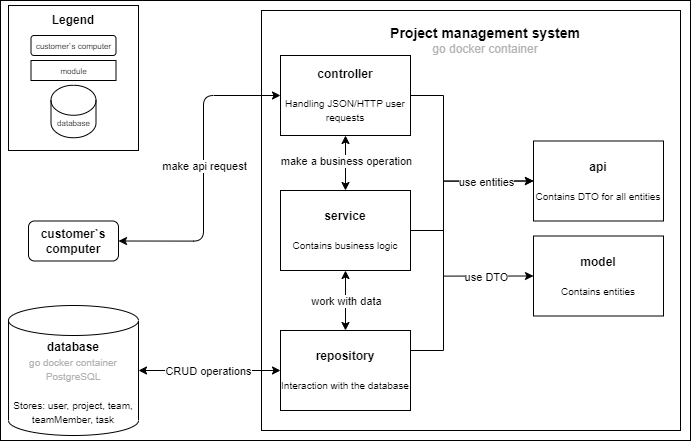

The diagram above was exported from draw.io. Its source (the exported page's mxGraphModel, read from the mxfile embedded in the PNG):
<mxGraphModel dx="761" dy="876" grid="1" gridSize="10" guides="1" tooltips="1" connect="1" arrows="1" fold="1" page="1" pageScale="1" pageWidth="827" pageHeight="1169" math="0" shadow="0">
  <root>
    <mxCell id="0" />
    <mxCell id="1" parent="0" />
    <mxCell id="ZCxYQZbHBfAMR4lX5slP-64" value="" style="whiteSpace=wrap;html=1;" vertex="1" parent="1">
      <mxGeometry x="896" y="20" width="690" height="440" as="geometry" />
    </mxCell>
    <mxCell id="ZCxYQZbHBfAMR4lX5slP-2" value="" style="whiteSpace=wrap;html=1;" vertex="1" parent="1">
      <mxGeometry x="1157" y="30" width="419" height="420" as="geometry" />
    </mxCell>
    <mxCell id="ZCxYQZbHBfAMR4lX5slP-3" value="&lt;b&gt;customer`s computer&lt;/b&gt;" style="rounded=1;whiteSpace=wrap;html=1;" vertex="1" parent="1">
      <mxGeometry x="924" y="240.5" width="90" height="40" as="geometry" />
    </mxCell>
    <mxCell id="ZCxYQZbHBfAMR4lX5slP-4" value="" style="endArrow=classic;html=1;rounded=1;endFill=1;strokeColor=default;startArrow=classic;startFill=1;exitX=1;exitY=0.5;exitDx=0;exitDy=0;entryX=0;entryY=0.5;entryDx=0;entryDy=0;edgeStyle=orthogonalEdgeStyle;" edge="1" parent="1" source="ZCxYQZbHBfAMR4lX5slP-3" target="ZCxYQZbHBfAMR4lX5slP-9">
      <mxGeometry relative="1" as="geometry">
        <mxPoint x="1056" y="-30" as="sourcePoint" />
        <mxPoint x="1136" y="-30" as="targetPoint" />
        <Array as="points">
          <mxPoint x="1099" y="261" />
          <mxPoint x="1099" y="115" />
        </Array>
      </mxGeometry>
    </mxCell>
    <mxCell id="ZCxYQZbHBfAMR4lX5slP-5" value="make api request" style="edgeLabel;resizable=0;html=1;align=center;verticalAlign=middle;" connectable="0" vertex="1" parent="ZCxYQZbHBfAMR4lX5slP-4">
      <mxGeometry relative="1" as="geometry">
        <mxPoint y="-7" as="offset" />
      </mxGeometry>
    </mxCell>
    <mxCell id="ZCxYQZbHBfAMR4lX5slP-7" value="&lt;b&gt;database&lt;/b&gt;&lt;br&gt;&lt;font style=&quot;font-size: 10px;&quot;&gt;&lt;font color=&quot;#b3b3b3&quot;&gt;go docker container&lt;br&gt;PostgreSQL&lt;/font&gt;&lt;br&gt;&lt;br&gt;Stores:&amp;nbsp;user, project, team, teamMember, task&lt;br&gt;&lt;/font&gt;" style="shape=cylinder3;whiteSpace=wrap;html=1;boundedLbl=1;backgroundOutline=1;size=15;" vertex="1" parent="1">
      <mxGeometry x="904" y="325" width="130" height="130" as="geometry" />
    </mxCell>
    <mxCell id="ZCxYQZbHBfAMR4lX5slP-48" value="" style="edgeStyle=orthogonalEdgeStyle;rounded=0;orthogonalLoop=1;jettySize=auto;html=1;startArrow=classic;startFill=1;" edge="1" parent="1" source="ZCxYQZbHBfAMR4lX5slP-9" target="ZCxYQZbHBfAMR4lX5slP-10">
      <mxGeometry relative="1" as="geometry" />
    </mxCell>
    <mxCell id="ZCxYQZbHBfAMR4lX5slP-59" value="" style="edgeStyle=orthogonalEdgeStyle;rounded=0;orthogonalLoop=1;jettySize=auto;html=1;entryX=0;entryY=0.5;entryDx=0;entryDy=0;" edge="1" parent="1" source="ZCxYQZbHBfAMR4lX5slP-9" target="ZCxYQZbHBfAMR4lX5slP-6">
      <mxGeometry relative="1" as="geometry">
        <mxPoint x="1439" y="250.0526315789475" as="targetPoint" />
        <Array as="points">
          <mxPoint x="1339" y="115" />
          <mxPoint x="1339" y="200" />
        </Array>
      </mxGeometry>
    </mxCell>
    <mxCell id="ZCxYQZbHBfAMR4lX5slP-9" value="&lt;font style=&quot;&quot;&gt;&lt;b style=&quot;&quot;&gt;&lt;font style=&quot;font-size: 12px;&quot;&gt;controller&lt;/font&gt;&lt;br&gt;&lt;/b&gt;&lt;br&gt;&lt;/font&gt;&lt;font style=&quot;font-size: 10px;&quot;&gt;Handling JSON/HTTP user requests&lt;br&gt;&lt;/font&gt;" style="rounded=0;whiteSpace=wrap;html=1;" vertex="1" parent="1">
      <mxGeometry x="1176" y="75" width="130" height="80" as="geometry" />
    </mxCell>
    <mxCell id="ZCxYQZbHBfAMR4lX5slP-49" value="" style="edgeStyle=orthogonalEdgeStyle;rounded=0;orthogonalLoop=1;jettySize=auto;html=1;startArrow=classic;startFill=1;" edge="1" parent="1" source="ZCxYQZbHBfAMR4lX5slP-10" target="ZCxYQZbHBfAMR4lX5slP-11">
      <mxGeometry relative="1" as="geometry" />
    </mxCell>
    <mxCell id="ZCxYQZbHBfAMR4lX5slP-58" value="" style="edgeStyle=orthogonalEdgeStyle;rounded=0;orthogonalLoop=1;jettySize=auto;html=1;entryX=0;entryY=0.5;entryDx=0;entryDy=0;" edge="1" parent="1" source="ZCxYQZbHBfAMR4lX5slP-10" target="ZCxYQZbHBfAMR4lX5slP-8">
      <mxGeometry relative="1" as="geometry">
        <mxPoint x="1439" y="250" as="targetPoint" />
        <Array as="points">
          <mxPoint x="1339" y="250" />
          <mxPoint x="1339" y="296" />
        </Array>
      </mxGeometry>
    </mxCell>
    <mxCell id="ZCxYQZbHBfAMR4lX5slP-10" value="&lt;b&gt;service&lt;/b&gt;&lt;font style=&quot;font-size: 10px;&quot;&gt;&lt;font color=&quot;#b3b3b3&quot;&gt;&lt;br&gt;&lt;/font&gt;&lt;br&gt;&lt;/font&gt;&lt;font style=&quot;font-size: 10px;&quot;&gt;Contains business logic&lt;br&gt;&lt;/font&gt;" style="rounded=0;whiteSpace=wrap;html=1;" vertex="1" parent="1">
      <mxGeometry x="1176" y="210" width="130" height="80" as="geometry" />
    </mxCell>
    <mxCell id="ZCxYQZbHBfAMR4lX5slP-60" style="edgeStyle=orthogonalEdgeStyle;rounded=0;orthogonalLoop=1;jettySize=auto;html=1;exitX=1;exitY=0.25;exitDx=0;exitDy=0;entryX=0;entryY=0.5;entryDx=0;entryDy=0;" edge="1" parent="1" source="ZCxYQZbHBfAMR4lX5slP-11" target="ZCxYQZbHBfAMR4lX5slP-6">
      <mxGeometry relative="1" as="geometry">
        <mxPoint x="1439" y="250" as="targetPoint" />
        <Array as="points">
          <mxPoint x="1339" y="370" />
          <mxPoint x="1339" y="201" />
        </Array>
      </mxGeometry>
    </mxCell>
    <mxCell id="ZCxYQZbHBfAMR4lX5slP-11" value="&lt;b&gt;repository&lt;/b&gt;&lt;font style=&quot;font-size: 10px;&quot;&gt;&lt;font color=&quot;#b3b3b3&quot;&gt;&lt;br&gt;&lt;/font&gt;&lt;br&gt;&lt;/font&gt;&lt;font style=&quot;font-size: 10px;&quot;&gt;Interaction with the database&lt;br&gt;&lt;/font&gt;" style="rounded=0;whiteSpace=wrap;html=1;" vertex="1" parent="1">
      <mxGeometry x="1176" y="350" width="130" height="80" as="geometry" />
    </mxCell>
    <mxCell id="ZCxYQZbHBfAMR4lX5slP-24" value="" style="endArrow=classic;html=1;rounded=1;startArrow=classic;startFill=1;edgeStyle=orthogonalEdgeStyle;exitX=0;exitY=0.5;exitDx=0;exitDy=0;entryX=1;entryY=0.5;entryDx=0;entryDy=0;entryPerimeter=0;" edge="1" parent="1" source="ZCxYQZbHBfAMR4lX5slP-11" target="ZCxYQZbHBfAMR4lX5slP-7">
      <mxGeometry relative="1" as="geometry">
        <mxPoint x="1376" y="494" as="sourcePoint" />
        <mxPoint x="1479" y="480" as="targetPoint" />
      </mxGeometry>
    </mxCell>
    <mxCell id="ZCxYQZbHBfAMR4lX5slP-25" value="CRUD operations" style="edgeLabel;resizable=0;html=1;align=center;verticalAlign=middle;" connectable="0" vertex="1" parent="ZCxYQZbHBfAMR4lX5slP-24">
      <mxGeometry relative="1" as="geometry">
        <mxPoint x="-1" as="offset" />
      </mxGeometry>
    </mxCell>
    <mxCell id="ZCxYQZbHBfAMR4lX5slP-28" value="&lt;font style=&quot;&quot;&gt;&lt;span style=&quot;font-size: 14px;&quot;&gt;Project management system&lt;/span&gt;&lt;br&gt;&lt;span style=&quot;font-weight: normal;&quot;&gt;&lt;font style=&quot;font-size: 12px;&quot; color=&quot;#b3b3b3&quot;&gt;go docker container&lt;/font&gt;&lt;/span&gt;&lt;br&gt;&lt;/font&gt;" style="text;html=1;strokeColor=none;fillColor=none;align=center;verticalAlign=middle;whiteSpace=wrap;rounded=0;fontStyle=1" vertex="1" parent="1">
      <mxGeometry x="1256" y="45" width="250" height="30" as="geometry" />
    </mxCell>
    <mxCell id="ZCxYQZbHBfAMR4lX5slP-35" value="" style="whiteSpace=wrap;html=1;" vertex="1" parent="1">
      <mxGeometry x="904" y="25" width="130" height="145" as="geometry" />
    </mxCell>
    <mxCell id="ZCxYQZbHBfAMR4lX5slP-36" value="&lt;b&gt;Legend&lt;/b&gt;" style="text;html=1;strokeColor=none;fillColor=none;align=center;verticalAlign=middle;whiteSpace=wrap;rounded=0;" vertex="1" parent="1">
      <mxGeometry x="939" y="25" width="60" height="30" as="geometry" />
    </mxCell>
    <mxCell id="ZCxYQZbHBfAMR4lX5slP-37" value="&lt;font style=&quot;font-size: 8px;&quot;&gt;customer`s computer&lt;/font&gt;" style="rounded=1;whiteSpace=wrap;html=1;" vertex="1" parent="1">
      <mxGeometry x="926.5" y="55" width="85" height="20" as="geometry" />
    </mxCell>
    <mxCell id="ZCxYQZbHBfAMR4lX5slP-38" value="&lt;font style=&quot;&quot;&gt;&lt;font style=&quot;font-size: 8px;&quot;&gt;module&lt;/font&gt;&lt;br&gt;&lt;/font&gt;" style="rounded=0;whiteSpace=wrap;html=1;" vertex="1" parent="1">
      <mxGeometry x="926.5" y="80" width="85" height="20" as="geometry" />
    </mxCell>
    <mxCell id="ZCxYQZbHBfAMR4lX5slP-39" value="&lt;font style=&quot;font-size: 8px;&quot;&gt;database&lt;/font&gt;&lt;font style=&quot;font-size: 10px;&quot;&gt;&lt;br&gt;&lt;/font&gt;" style="shape=cylinder3;whiteSpace=wrap;html=1;boundedLbl=1;backgroundOutline=1;size=15;" vertex="1" parent="1">
      <mxGeometry x="946.5" y="104.75" width="45" height="52.5" as="geometry" />
    </mxCell>
    <mxCell id="ZCxYQZbHBfAMR4lX5slP-50" value="make a business operation" style="edgeLabel;resizable=0;html=1;align=center;verticalAlign=middle;" connectable="0" vertex="1" parent="1">
      <mxGeometry x="1241" y="180" as="geometry" />
    </mxCell>
    <mxCell id="ZCxYQZbHBfAMR4lX5slP-51" value="work with data" style="edgeLabel;resizable=0;html=1;align=center;verticalAlign=middle;" connectable="0" vertex="1" parent="1">
      <mxGeometry x="1241" y="320" as="geometry" />
    </mxCell>
    <mxCell id="ZCxYQZbHBfAMR4lX5slP-6" value="&lt;b&gt;api&lt;/b&gt;&lt;font style=&quot;font-size: 10px;&quot;&gt;&lt;font color=&quot;#b3b3b3&quot;&gt;&lt;br&gt;&lt;/font&gt;&lt;br&gt;Contains DTO for all entities&lt;br&gt;&lt;/font&gt;" style="rounded=0;whiteSpace=wrap;html=1;" vertex="1" parent="1">
      <mxGeometry x="1429" y="160.5" width="130" height="80" as="geometry" />
    </mxCell>
    <mxCell id="ZCxYQZbHBfAMR4lX5slP-8" value="&lt;b&gt;model&lt;/b&gt;&lt;font style=&quot;font-size: 10px;&quot;&gt;&lt;font color=&quot;#b3b3b3&quot;&gt;&lt;br&gt;&lt;/font&gt;&lt;br&gt;&lt;/font&gt;&lt;font style=&quot;font-size: 10px;&quot;&gt;Contains entities&lt;br&gt;&lt;/font&gt;" style="rounded=0;whiteSpace=wrap;html=1;" vertex="1" parent="1">
      <mxGeometry x="1429" y="255.5" width="130" height="80" as="geometry" />
    </mxCell>
    <mxCell id="ZCxYQZbHBfAMR4lX5slP-62" value="use entities" style="edgeLabel;resizable=0;html=1;align=center;verticalAlign=middle;" connectable="0" vertex="1" parent="1">
      <mxGeometry x="1381.0005263157896" y="200.50208263565605" as="geometry" />
    </mxCell>
    <mxCell id="ZCxYQZbHBfAMR4lX5slP-63" value="use DTO" style="edgeLabel;resizable=0;html=1;align=center;verticalAlign=middle;" connectable="0" vertex="1" parent="1">
      <mxGeometry x="1381.0005263157896" y="295.50208263565605" as="geometry" />
    </mxCell>
  </root>
</mxGraphModel>